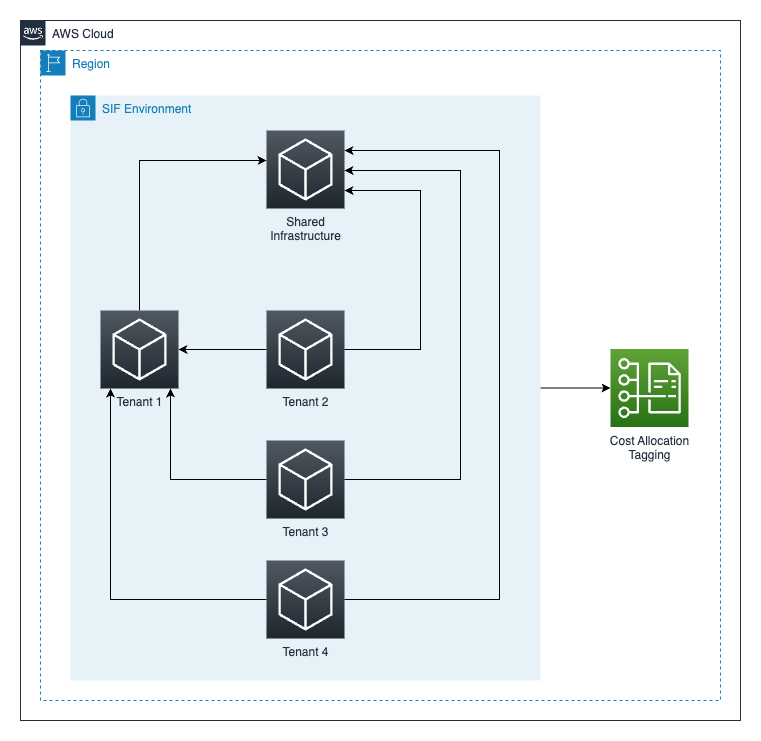

The diagram above was exported from draw.io. Its source (the exported page's mxGraphModel, read from the mxfile embedded in the PNG):
<mxGraphModel dx="1242" dy="1673" grid="1" gridSize="10" guides="1" tooltips="1" connect="1" arrows="1" fold="1" page="1" pageScale="1" pageWidth="1100" pageHeight="850" math="0" shadow="0">
  <root>
    <mxCell id="44HJ4nHxx3dOVad5Fewg-0" />
    <mxCell id="44HJ4nHxx3dOVad5Fewg-1" parent="44HJ4nHxx3dOVad5Fewg-0" />
    <mxCell id="44HJ4nHxx3dOVad5Fewg-2" value="Region" style="points=[[0,0],[0.25,0],[0.5,0],[0.75,0],[1,0],[1,0.25],[1,0.5],[1,0.75],[1,1],[0.75,1],[0.5,1],[0.25,1],[0,1],[0,0.75],[0,0.5],[0,0.25]];outlineConnect=0;gradientColor=none;html=1;whiteSpace=wrap;fontSize=12;fontStyle=0;container=1;pointerEvents=0;collapsible=0;recursiveResize=0;shape=mxgraph.aws4.group;grIcon=mxgraph.aws4.group_region;strokeColor=#147EBA;fillColor=none;verticalAlign=top;align=left;spacingLeft=30;fontColor=#147EBA;dashed=1;" vertex="1" parent="44HJ4nHxx3dOVad5Fewg-1">
      <mxGeometry x="180" y="20" width="680" height="650" as="geometry" />
    </mxCell>
    <mxCell id="44HJ4nHxx3dOVad5Fewg-3" value="AWS Cloud" style="points=[[0,0],[0.25,0],[0.5,0],[0.75,0],[1,0],[1,0.25],[1,0.5],[1,0.75],[1,1],[0.75,1],[0.5,1],[0.25,1],[0,1],[0,0.75],[0,0.5],[0,0.25]];outlineConnect=0;gradientColor=none;html=1;whiteSpace=wrap;fontSize=12;fontStyle=0;container=1;pointerEvents=0;collapsible=0;recursiveResize=0;shape=mxgraph.aws4.group;grIcon=mxgraph.aws4.group_aws_cloud_alt;strokeColor=#232F3E;fillColor=none;verticalAlign=top;align=left;spacingLeft=30;fontColor=#232F3E;dashed=0;" vertex="1" parent="44HJ4nHxx3dOVad5Fewg-1">
      <mxGeometry x="160" y="-10" width="720" height="700" as="geometry" />
    </mxCell>
    <mxCell id="Z8Ouqm-0Su6cVOFvpMFH-0" value="SIF Environment" style="points=[[0,0],[0.25,0],[0.5,0],[0.75,0],[1,0],[1,0.25],[1,0.5],[1,0.75],[1,1],[0.75,1],[0.5,1],[0.25,1],[0,1],[0,0.75],[0,0.5],[0,0.25]];outlineConnect=0;gradientColor=none;html=1;whiteSpace=wrap;fontSize=12;fontStyle=0;container=1;pointerEvents=0;collapsible=0;recursiveResize=0;shape=mxgraph.aws4.group;grIcon=mxgraph.aws4.group_security_group;grStroke=0;strokeColor=#147EBA;fillColor=#E6F2F8;verticalAlign=top;align=left;spacingLeft=30;fontColor=#147EBA;dashed=0;" vertex="1" parent="44HJ4nHxx3dOVad5Fewg-3">
      <mxGeometry x="50" y="75" width="470" height="585" as="geometry" />
    </mxCell>
    <mxCell id="44HJ4nHxx3dOVad5Fewg-6" value="Tenant 4" style="sketch=0;points=[[0,0,0],[0.25,0,0],[0.5,0,0],[0.75,0,0],[1,0,0],[0,1,0],[0.25,1,0],[0.5,1,0],[0.75,1,0],[1,1,0],[0,0.25,0],[0,0.5,0],[0,0.75,0],[1,0.25,0],[1,0.5,0],[1,0.75,0]];gradientDirection=north;outlineConnect=0;fontColor=#232F3E;gradientColor=#505863;fillColor=#1E262E;strokeColor=#ffffff;dashed=0;verticalLabelPosition=bottom;verticalAlign=top;align=center;html=1;fontSize=12;fontStyle=0;aspect=fixed;shape=mxgraph.aws4.resourceIcon;resIcon=mxgraph.aws4.general;" vertex="1" parent="Z8Ouqm-0Su6cVOFvpMFH-0">
      <mxGeometry x="196" y="465" width="78" height="78" as="geometry" />
    </mxCell>
    <mxCell id="44HJ4nHxx3dOVad5Fewg-10" value="Tenant 2" style="sketch=0;points=[[0,0,0],[0.25,0,0],[0.5,0,0],[0.75,0,0],[1,0,0],[0,1,0],[0.25,1,0],[0.5,1,0],[0.75,1,0],[1,1,0],[0,0.25,0],[0,0.5,0],[0,0.75,0],[1,0.25,0],[1,0.5,0],[1,0.75,0]];gradientDirection=north;outlineConnect=0;fontColor=#232F3E;gradientColor=#505863;fillColor=#1E262E;strokeColor=#ffffff;dashed=0;verticalLabelPosition=bottom;verticalAlign=top;align=center;html=1;fontSize=12;fontStyle=0;aspect=fixed;shape=mxgraph.aws4.resourceIcon;resIcon=mxgraph.aws4.general;" vertex="1" parent="Z8Ouqm-0Su6cVOFvpMFH-0">
      <mxGeometry x="196" y="215" width="78" height="78" as="geometry" />
    </mxCell>
    <mxCell id="44HJ4nHxx3dOVad5Fewg-12" value="Tenant 3" style="sketch=0;points=[[0,0,0],[0.25,0,0],[0.5,0,0],[0.75,0,0],[1,0,0],[0,1,0],[0.25,1,0],[0.5,1,0],[0.75,1,0],[1,1,0],[0,0.25,0],[0,0.5,0],[0,0.75,0],[1,0.25,0],[1,0.5,0],[1,0.75,0]];gradientDirection=north;outlineConnect=0;fontColor=#232F3E;gradientColor=#505863;fillColor=#1E262E;strokeColor=#ffffff;dashed=0;verticalLabelPosition=bottom;verticalAlign=top;align=center;html=1;fontSize=12;fontStyle=0;aspect=fixed;shape=mxgraph.aws4.resourceIcon;resIcon=mxgraph.aws4.general;" vertex="1" parent="Z8Ouqm-0Su6cVOFvpMFH-0">
      <mxGeometry x="196" y="345" width="78" height="78" as="geometry" />
    </mxCell>
    <mxCell id="44HJ4nHxx3dOVad5Fewg-13" value="Shared&lt;br&gt;Infrastructure" style="sketch=0;points=[[0,0,0],[0.25,0,0],[0.5,0,0],[0.75,0,0],[1,0,0],[0,1,0],[0.25,1,0],[0.5,1,0],[0.75,1,0],[1,1,0],[0,0.25,0],[0,0.5,0],[0,0.75,0],[1,0.25,0],[1,0.5,0],[1,0.75,0]];gradientDirection=north;outlineConnect=0;fontColor=#232F3E;gradientColor=#505863;fillColor=#1E262E;strokeColor=#ffffff;dashed=0;verticalLabelPosition=bottom;verticalAlign=top;align=center;html=1;fontSize=12;fontStyle=0;aspect=fixed;shape=mxgraph.aws4.resourceIcon;resIcon=mxgraph.aws4.general;" vertex="1" parent="Z8Ouqm-0Su6cVOFvpMFH-0">
      <mxGeometry x="196" y="35" width="78" height="78" as="geometry" />
    </mxCell>
    <mxCell id="44HJ4nHxx3dOVad5Fewg-5" style="edgeStyle=orthogonalEdgeStyle;rounded=0;orthogonalLoop=1;jettySize=auto;html=1;" edge="1" parent="Z8Ouqm-0Su6cVOFvpMFH-0" source="44HJ4nHxx3dOVad5Fewg-6" target="44HJ4nHxx3dOVad5Fewg-13">
      <mxGeometry relative="1" as="geometry">
        <Array as="points">
          <mxPoint x="429" y="504" />
          <mxPoint x="429" y="55" />
        </Array>
      </mxGeometry>
    </mxCell>
    <mxCell id="44HJ4nHxx3dOVad5Fewg-9" style="edgeStyle=orthogonalEdgeStyle;rounded=0;orthogonalLoop=1;jettySize=auto;html=1;" edge="1" parent="Z8Ouqm-0Su6cVOFvpMFH-0" source="44HJ4nHxx3dOVad5Fewg-10" target="44HJ4nHxx3dOVad5Fewg-13">
      <mxGeometry relative="1" as="geometry">
        <Array as="points">
          <mxPoint x="350" y="254" />
          <mxPoint x="350" y="95" />
        </Array>
      </mxGeometry>
    </mxCell>
    <mxCell id="44HJ4nHxx3dOVad5Fewg-11" style="edgeStyle=orthogonalEdgeStyle;rounded=0;orthogonalLoop=1;jettySize=auto;html=1;" edge="1" parent="Z8Ouqm-0Su6cVOFvpMFH-0" source="44HJ4nHxx3dOVad5Fewg-12" target="44HJ4nHxx3dOVad5Fewg-13">
      <mxGeometry relative="1" as="geometry">
        <Array as="points">
          <mxPoint x="390" y="384" />
          <mxPoint x="390" y="75" />
        </Array>
      </mxGeometry>
    </mxCell>
    <mxCell id="9nHisRsIwdz7PoFPSUY6-1" style="edgeStyle=orthogonalEdgeStyle;rounded=0;orthogonalLoop=1;jettySize=auto;html=1;entryX=0;entryY=0.5;entryDx=0;entryDy=0;entryPerimeter=0;" edge="1" parent="44HJ4nHxx3dOVad5Fewg-3" source="Z8Ouqm-0Su6cVOFvpMFH-0" target="9nHisRsIwdz7PoFPSUY6-0">
      <mxGeometry relative="1" as="geometry">
        <mxPoint x="520" y="365" as="sourcePoint" />
      </mxGeometry>
    </mxCell>
    <mxCell id="bJgNNo13elUNNyGm6n_I-4" style="edgeStyle=orthogonalEdgeStyle;rounded=0;orthogonalLoop=1;jettySize=auto;html=1;" edge="1" parent="44HJ4nHxx3dOVad5Fewg-3" source="44HJ4nHxx3dOVad5Fewg-6" target="44HJ4nHxx3dOVad5Fewg-8">
      <mxGeometry relative="1" as="geometry">
        <Array as="points">
          <mxPoint x="90" y="579" />
        </Array>
      </mxGeometry>
    </mxCell>
    <mxCell id="44HJ4nHxx3dOVad5Fewg-7" style="edgeStyle=orthogonalEdgeStyle;rounded=0;orthogonalLoop=1;jettySize=auto;html=1;" edge="1" parent="44HJ4nHxx3dOVad5Fewg-3" source="44HJ4nHxx3dOVad5Fewg-8" target="44HJ4nHxx3dOVad5Fewg-13">
      <mxGeometry relative="1" as="geometry">
        <Array as="points">
          <mxPoint x="119" y="140" />
        </Array>
      </mxGeometry>
    </mxCell>
    <mxCell id="44HJ4nHxx3dOVad5Fewg-8" value="Tenant 1" style="sketch=0;points=[[0,0,0],[0.25,0,0],[0.5,0,0],[0.75,0,0],[1,0,0],[0,1,0],[0.25,1,0],[0.5,1,0],[0.75,1,0],[1,1,0],[0,0.25,0],[0,0.5,0],[0,0.75,0],[1,0.25,0],[1,0.5,0],[1,0.75,0]];gradientDirection=north;outlineConnect=0;fontColor=#232F3E;gradientColor=#505863;fillColor=#1E262E;strokeColor=#ffffff;dashed=0;verticalLabelPosition=bottom;verticalAlign=top;align=center;html=1;fontSize=12;fontStyle=0;aspect=fixed;shape=mxgraph.aws4.resourceIcon;resIcon=mxgraph.aws4.general;" vertex="1" parent="44HJ4nHxx3dOVad5Fewg-3">
      <mxGeometry x="80" y="290" width="78" height="78" as="geometry" />
    </mxCell>
    <mxCell id="bJgNNo13elUNNyGm6n_I-2" style="edgeStyle=orthogonalEdgeStyle;rounded=0;orthogonalLoop=1;jettySize=auto;html=1;" edge="1" parent="44HJ4nHxx3dOVad5Fewg-3" source="44HJ4nHxx3dOVad5Fewg-10" target="44HJ4nHxx3dOVad5Fewg-8">
      <mxGeometry relative="1" as="geometry" />
    </mxCell>
    <mxCell id="bJgNNo13elUNNyGm6n_I-3" style="edgeStyle=orthogonalEdgeStyle;rounded=0;orthogonalLoop=1;jettySize=auto;html=1;" edge="1" parent="44HJ4nHxx3dOVad5Fewg-3" source="44HJ4nHxx3dOVad5Fewg-12" target="44HJ4nHxx3dOVad5Fewg-8">
      <mxGeometry relative="1" as="geometry">
        <Array as="points">
          <mxPoint x="150" y="459" />
        </Array>
      </mxGeometry>
    </mxCell>
    <mxCell id="9nHisRsIwdz7PoFPSUY6-0" value="Cost Allocation&lt;br&gt;Tagging" style="sketch=0;points=[[0,0,0],[0.25,0,0],[0.5,0,0],[0.75,0,0],[1,0,0],[0,1,0],[0.25,1,0],[0.5,1,0],[0.75,1,0],[1,1,0],[0,0.25,0],[0,0.5,0],[0,0.75,0],[1,0.25,0],[1,0.5,0],[1,0.75,0]];outlineConnect=0;fontColor=#232F3E;gradientColor=#60A337;gradientDirection=north;fillColor=#277116;strokeColor=#ffffff;dashed=0;verticalLabelPosition=bottom;verticalAlign=top;align=center;html=1;fontSize=12;fontStyle=0;aspect=fixed;shape=mxgraph.aws4.resourceIcon;resIcon=mxgraph.aws4.cost_and_usage_report;" vertex="1" parent="44HJ4nHxx3dOVad5Fewg-3">
      <mxGeometry x="590" y="328.5" width="78" height="78" as="geometry" />
    </mxCell>
  </root>
</mxGraphModel>